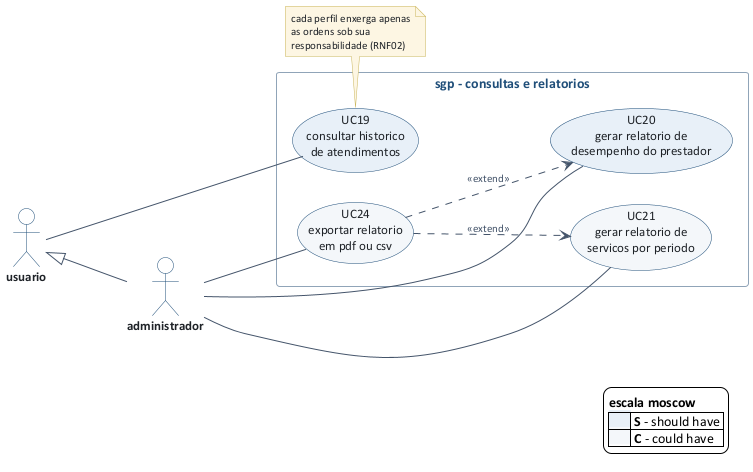

The diagram above was rendered by PlantUML. Its source (embedded in the PNG):
@startuml caso-de-uso-consultas
' sgp - modulo de consultas e relatorios - equipe 8
!include _estilo.puml
left to right direction

actor "usuario" as USR
actor "administrador" as ADM

rectangle "sgp - consultas e relatorios" {
  usecase "UC19\nconsultar historico\nde atendimentos" as UC19 #e8f0f8
  usecase "UC20\ngerar relatorio de\ndesempenho do prestador" as UC20 #e8f0f8
  usecase "UC21\ngerar relatorio de\nservicos por periodo" as UC21 #f4f7fa
  usecase "UC24\nexportar relatorio\nem pdf ou csv" as UC24 #f4f7fa
}

USR <|-- ADM
USR -- UC19
ADM -- UC20
ADM -- UC21
ADM -- UC24

UC24 ..> UC20 : <<extend>>
UC24 ..> UC21 : <<extend>>

note bottom of UC19
  cada perfil enxerga apenas
  as ordens sob sua
  responsabilidade (RNF02)
end note

legend right
  <b>escala moscow</b>
  |<back:#e8f0f8>       </back>| <b>S</b> - should have |
  |<back:#f4f7fa>       </back>| <b>C</b> - could have |
endlegend
@enduml